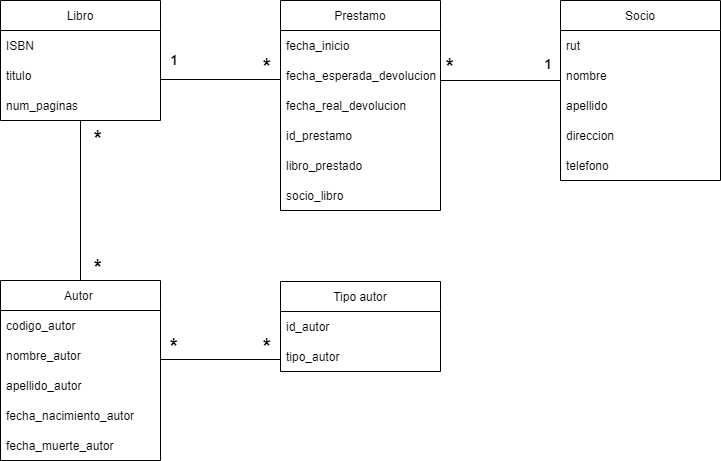

The diagram above was exported from draw.io. Its source (the exported page's mxGraphModel, read from the mxfile embedded in the PNG):
<mxGraphModel dx="1422" dy="705" grid="1" gridSize="10" guides="1" tooltips="1" connect="1" arrows="1" fold="1" page="1" pageScale="1" pageWidth="1169" pageHeight="827" background="#ffffff" math="0" shadow="0">
  <root>
    <mxCell id="0" />
    <mxCell id="1" parent="0" />
    <mxCell id="uo6s3mLOkPzHTJoNWQvV-1" value="Autor " style="swimlane;fontStyle=0;childLayout=stackLayout;horizontal=1;startSize=30;horizontalStack=0;resizeParent=1;resizeParentMax=0;resizeLast=0;collapsible=1;marginBottom=0;" parent="1" vertex="1">
      <mxGeometry x="160" y="360" width="160" height="180" as="geometry" />
    </mxCell>
    <mxCell id="uo6s3mLOkPzHTJoNWQvV-2" value="codigo_autor" style="text;strokeColor=none;fillColor=none;align=left;verticalAlign=middle;spacingLeft=4;spacingRight=4;overflow=hidden;points=[[0,0.5],[1,0.5]];portConstraint=eastwest;rotatable=0;" parent="uo6s3mLOkPzHTJoNWQvV-1" vertex="1">
      <mxGeometry y="30" width="160" height="30" as="geometry" />
    </mxCell>
    <mxCell id="uo6s3mLOkPzHTJoNWQvV-3" value="nombre_autor" style="text;strokeColor=none;fillColor=none;align=left;verticalAlign=middle;spacingLeft=4;spacingRight=4;overflow=hidden;points=[[0,0.5],[1,0.5]];portConstraint=eastwest;rotatable=0;" parent="uo6s3mLOkPzHTJoNWQvV-1" vertex="1">
      <mxGeometry y="60" width="160" height="30" as="geometry" />
    </mxCell>
    <mxCell id="uo6s3mLOkPzHTJoNWQvV-4" value="apellido_autor" style="text;strokeColor=none;fillColor=none;align=left;verticalAlign=middle;spacingLeft=4;spacingRight=4;overflow=hidden;points=[[0,0.5],[1,0.5]];portConstraint=eastwest;rotatable=0;" parent="uo6s3mLOkPzHTJoNWQvV-1" vertex="1">
      <mxGeometry y="90" width="160" height="30" as="geometry" />
    </mxCell>
    <mxCell id="uo6s3mLOkPzHTJoNWQvV-6" value="fecha_nacimiento_autor" style="text;strokeColor=none;fillColor=none;align=left;verticalAlign=middle;spacingLeft=4;spacingRight=4;overflow=hidden;points=[[0,0.5],[1,0.5]];portConstraint=eastwest;rotatable=0;" parent="uo6s3mLOkPzHTJoNWQvV-1" vertex="1">
      <mxGeometry y="120" width="160" height="30" as="geometry" />
    </mxCell>
    <mxCell id="uo6s3mLOkPzHTJoNWQvV-7" value="fecha_muerte_autor" style="text;strokeColor=none;fillColor=none;align=left;verticalAlign=middle;spacingLeft=4;spacingRight=4;overflow=hidden;points=[[0,0.5],[1,0.5]];portConstraint=eastwest;rotatable=0;" parent="uo6s3mLOkPzHTJoNWQvV-1" vertex="1">
      <mxGeometry y="150" width="160" height="30" as="geometry" />
    </mxCell>
    <mxCell id="uo6s3mLOkPzHTJoNWQvV-8" value="Libro" style="swimlane;fontStyle=0;childLayout=stackLayout;horizontal=1;startSize=30;horizontalStack=0;resizeParent=1;resizeParentMax=0;resizeLast=0;collapsible=1;marginBottom=0;" parent="1" vertex="1">
      <mxGeometry x="160" y="80" width="160" height="120" as="geometry" />
    </mxCell>
    <mxCell id="uo6s3mLOkPzHTJoNWQvV-9" value="ISBN" style="text;strokeColor=none;fillColor=none;align=left;verticalAlign=middle;spacingLeft=4;spacingRight=4;overflow=hidden;points=[[0,0.5],[1,0.5]];portConstraint=eastwest;rotatable=0;" parent="uo6s3mLOkPzHTJoNWQvV-8" vertex="1">
      <mxGeometry y="30" width="160" height="30" as="geometry" />
    </mxCell>
    <mxCell id="uo6s3mLOkPzHTJoNWQvV-10" value="titulo" style="text;strokeColor=none;fillColor=none;align=left;verticalAlign=middle;spacingLeft=4;spacingRight=4;overflow=hidden;points=[[0,0.5],[1,0.5]];portConstraint=eastwest;rotatable=0;" parent="uo6s3mLOkPzHTJoNWQvV-8" vertex="1">
      <mxGeometry y="60" width="160" height="30" as="geometry" />
    </mxCell>
    <mxCell id="uo6s3mLOkPzHTJoNWQvV-11" value="num_paginas" style="text;strokeColor=none;fillColor=none;align=left;verticalAlign=middle;spacingLeft=4;spacingRight=4;overflow=hidden;points=[[0,0.5],[1,0.5]];portConstraint=eastwest;rotatable=0;" parent="uo6s3mLOkPzHTJoNWQvV-8" vertex="1">
      <mxGeometry y="90" width="160" height="30" as="geometry" />
    </mxCell>
    <mxCell id="uo6s3mLOkPzHTJoNWQvV-14" value="Socio" style="swimlane;fontStyle=0;childLayout=stackLayout;horizontal=1;startSize=30;horizontalStack=0;resizeParent=1;resizeParentMax=0;resizeLast=0;collapsible=1;marginBottom=0;" parent="1" vertex="1">
      <mxGeometry x="720" y="80" width="160" height="180" as="geometry" />
    </mxCell>
    <mxCell id="uo6s3mLOkPzHTJoNWQvV-15" value="rut" style="text;strokeColor=none;fillColor=none;align=left;verticalAlign=middle;spacingLeft=4;spacingRight=4;overflow=hidden;points=[[0,0.5],[1,0.5]];portConstraint=eastwest;rotatable=0;" parent="uo6s3mLOkPzHTJoNWQvV-14" vertex="1">
      <mxGeometry y="30" width="160" height="30" as="geometry" />
    </mxCell>
    <mxCell id="uo6s3mLOkPzHTJoNWQvV-16" value="nombre" style="text;strokeColor=none;fillColor=none;align=left;verticalAlign=middle;spacingLeft=4;spacingRight=4;overflow=hidden;points=[[0,0.5],[1,0.5]];portConstraint=eastwest;rotatable=0;" parent="uo6s3mLOkPzHTJoNWQvV-14" vertex="1">
      <mxGeometry y="60" width="160" height="30" as="geometry" />
    </mxCell>
    <mxCell id="uo6s3mLOkPzHTJoNWQvV-17" value="apellido" style="text;strokeColor=none;fillColor=none;align=left;verticalAlign=middle;spacingLeft=4;spacingRight=4;overflow=hidden;points=[[0,0.5],[1,0.5]];portConstraint=eastwest;rotatable=0;" parent="uo6s3mLOkPzHTJoNWQvV-14" vertex="1">
      <mxGeometry y="90" width="160" height="30" as="geometry" />
    </mxCell>
    <mxCell id="uo6s3mLOkPzHTJoNWQvV-18" value="direccion" style="text;strokeColor=none;fillColor=none;align=left;verticalAlign=middle;spacingLeft=4;spacingRight=4;overflow=hidden;points=[[0,0.5],[1,0.5]];portConstraint=eastwest;rotatable=0;" parent="uo6s3mLOkPzHTJoNWQvV-14" vertex="1">
      <mxGeometry y="120" width="160" height="30" as="geometry" />
    </mxCell>
    <mxCell id="uo6s3mLOkPzHTJoNWQvV-19" value="telefono" style="text;strokeColor=none;fillColor=none;align=left;verticalAlign=middle;spacingLeft=4;spacingRight=4;overflow=hidden;points=[[0,0.5],[1,0.5]];portConstraint=eastwest;rotatable=0;" parent="uo6s3mLOkPzHTJoNWQvV-14" vertex="1">
      <mxGeometry y="150" width="160" height="30" as="geometry" />
    </mxCell>
    <mxCell id="uo6s3mLOkPzHTJoNWQvV-20" value="Tipo autor" style="swimlane;fontStyle=0;childLayout=stackLayout;horizontal=1;startSize=30;horizontalStack=0;resizeParent=1;resizeParentMax=0;resizeLast=0;collapsible=1;marginBottom=0;" parent="1" vertex="1">
      <mxGeometry x="440" y="361" width="160" height="90" as="geometry" />
    </mxCell>
    <mxCell id="uo6s3mLOkPzHTJoNWQvV-23" value="id_autor" style="text;strokeColor=none;fillColor=none;align=left;verticalAlign=middle;spacingLeft=4;spacingRight=4;overflow=hidden;points=[[0,0.5],[1,0.5]];portConstraint=eastwest;rotatable=0;" parent="uo6s3mLOkPzHTJoNWQvV-20" vertex="1">
      <mxGeometry y="30" width="160" height="30" as="geometry" />
    </mxCell>
    <mxCell id="uo6s3mLOkPzHTJoNWQvV-24" value="tipo_autor" style="text;strokeColor=none;fillColor=none;align=left;verticalAlign=middle;spacingLeft=4;spacingRight=4;overflow=hidden;points=[[0,0.5],[1,0.5]];portConstraint=eastwest;rotatable=0;" parent="uo6s3mLOkPzHTJoNWQvV-20" vertex="1">
      <mxGeometry y="60" width="160" height="30" as="geometry" />
    </mxCell>
    <mxCell id="uo6s3mLOkPzHTJoNWQvV-25" value="Prestamo" style="swimlane;fontStyle=0;childLayout=stackLayout;horizontal=1;startSize=30;horizontalStack=0;resizeParent=1;resizeParentMax=0;resizeLast=0;collapsible=1;marginBottom=0;" parent="1" vertex="1">
      <mxGeometry x="440" y="80" width="160" height="210" as="geometry" />
    </mxCell>
    <mxCell id="uo6s3mLOkPzHTJoNWQvV-26" value="fecha_inicio" style="text;strokeColor=none;fillColor=none;align=left;verticalAlign=middle;spacingLeft=4;spacingRight=4;overflow=hidden;points=[[0,0.5],[1,0.5]];portConstraint=eastwest;rotatable=0;" parent="uo6s3mLOkPzHTJoNWQvV-25" vertex="1">
      <mxGeometry y="30" width="160" height="30" as="geometry" />
    </mxCell>
    <mxCell id="uo6s3mLOkPzHTJoNWQvV-27" value="fecha_esperada_devolucion" style="text;strokeColor=none;fillColor=none;align=left;verticalAlign=middle;spacingLeft=4;spacingRight=4;overflow=hidden;points=[[0,0.5],[1,0.5]];portConstraint=eastwest;rotatable=0;" parent="uo6s3mLOkPzHTJoNWQvV-25" vertex="1">
      <mxGeometry y="60" width="160" height="30" as="geometry" />
    </mxCell>
    <mxCell id="uo6s3mLOkPzHTJoNWQvV-28" value="fecha_real_devolucion" style="text;strokeColor=none;fillColor=none;align=left;verticalAlign=middle;spacingLeft=4;spacingRight=4;overflow=hidden;points=[[0,0.5],[1,0.5]];portConstraint=eastwest;rotatable=0;" parent="uo6s3mLOkPzHTJoNWQvV-25" vertex="1">
      <mxGeometry y="90" width="160" height="30" as="geometry" />
    </mxCell>
    <mxCell id="uo6s3mLOkPzHTJoNWQvV-29" value="id_prestamo" style="text;strokeColor=none;fillColor=none;align=left;verticalAlign=middle;spacingLeft=4;spacingRight=4;overflow=hidden;points=[[0,0.5],[1,0.5]];portConstraint=eastwest;rotatable=0;" parent="uo6s3mLOkPzHTJoNWQvV-25" vertex="1">
      <mxGeometry y="120" width="160" height="30" as="geometry" />
    </mxCell>
    <mxCell id="uo6s3mLOkPzHTJoNWQvV-30" value="libro_prestado" style="text;strokeColor=none;fillColor=none;align=left;verticalAlign=middle;spacingLeft=4;spacingRight=4;overflow=hidden;points=[[0,0.5],[1,0.5]];portConstraint=eastwest;rotatable=0;" parent="uo6s3mLOkPzHTJoNWQvV-25" vertex="1">
      <mxGeometry y="150" width="160" height="30" as="geometry" />
    </mxCell>
    <mxCell id="uo6s3mLOkPzHTJoNWQvV-31" value="socio_libro" style="text;strokeColor=none;fillColor=none;align=left;verticalAlign=middle;spacingLeft=4;spacingRight=4;overflow=hidden;points=[[0,0.5],[1,0.5]];portConstraint=eastwest;rotatable=0;" parent="uo6s3mLOkPzHTJoNWQvV-25" vertex="1">
      <mxGeometry y="180" width="160" height="30" as="geometry" />
    </mxCell>
    <mxCell id="uo6s3mLOkPzHTJoNWQvV-36" value="" style="endArrow=none;html=1;rounded=0;exitX=1;exitY=0.5;exitDx=0;exitDy=0;entryX=0;entryY=0.5;entryDx=0;entryDy=0;" parent="1" edge="1">
      <mxGeometry width="50" height="50" relative="1" as="geometry">
        <mxPoint x="320" y="159" as="sourcePoint" />
        <mxPoint x="440" y="159" as="targetPoint" />
      </mxGeometry>
    </mxCell>
    <mxCell id="uo6s3mLOkPzHTJoNWQvV-37" value="" style="endArrow=none;html=1;rounded=0;exitX=1;exitY=0.5;exitDx=0;exitDy=0;entryX=0;entryY=0.5;entryDx=0;entryDy=0;" parent="1" edge="1">
      <mxGeometry width="50" height="50" relative="1" as="geometry">
        <mxPoint x="600" y="160" as="sourcePoint" />
        <mxPoint x="720" y="160" as="targetPoint" />
      </mxGeometry>
    </mxCell>
    <mxCell id="uo6s3mLOkPzHTJoNWQvV-38" value="" style="endArrow=none;html=1;rounded=0;exitX=1;exitY=0.5;exitDx=0;exitDy=0;entryX=0;entryY=0.5;entryDx=0;entryDy=0;" parent="1" edge="1">
      <mxGeometry width="50" height="50" relative="1" as="geometry">
        <mxPoint x="320" y="439" as="sourcePoint" />
        <mxPoint x="440" y="439" as="targetPoint" />
      </mxGeometry>
    </mxCell>
    <mxCell id="uo6s3mLOkPzHTJoNWQvV-40" value="" style="endArrow=none;html=1;rounded=0;entryX=0.5;entryY=0;entryDx=0;entryDy=0;" parent="1" source="uo6s3mLOkPzHTJoNWQvV-8" target="uo6s3mLOkPzHTJoNWQvV-1" edge="1">
      <mxGeometry width="50" height="50" relative="1" as="geometry">
        <mxPoint x="380" y="80" as="sourcePoint" />
        <mxPoint x="360" y="230" as="targetPoint" />
      </mxGeometry>
    </mxCell>
    <mxCell id="uo6s3mLOkPzHTJoNWQvV-41" value="&lt;b style=&quot;font-size: 20px&quot;&gt;*&lt;/b&gt;" style="text;html=1;strokeColor=none;fillColor=none;align=center;verticalAlign=middle;whiteSpace=wrap;rounded=0;" parent="1" vertex="1">
      <mxGeometry x="228" y="331" width="60" height="30" as="geometry" />
    </mxCell>
    <mxCell id="uo6s3mLOkPzHTJoNWQvV-42" value="&lt;b style=&quot;font-size: 20px&quot;&gt;*&lt;/b&gt;" style="text;html=1;strokeColor=none;fillColor=none;align=center;verticalAlign=middle;whiteSpace=wrap;rounded=0;" parent="1" vertex="1">
      <mxGeometry x="397" y="410" width="60" height="30" as="geometry" />
    </mxCell>
    <mxCell id="uo6s3mLOkPzHTJoNWQvV-43" value="&lt;b style=&quot;font-size: 20px&quot;&gt;*&lt;/b&gt;" style="text;html=1;strokeColor=none;fillColor=none;align=center;verticalAlign=middle;whiteSpace=wrap;rounded=0;" parent="1" vertex="1">
      <mxGeometry x="304" y="410" width="60" height="30" as="geometry" />
    </mxCell>
    <mxCell id="uo6s3mLOkPzHTJoNWQvV-44" value="&lt;b style=&quot;font-size: 20px&quot;&gt;*&lt;/b&gt;" style="text;html=1;strokeColor=none;fillColor=none;align=center;verticalAlign=middle;whiteSpace=wrap;rounded=0;" parent="1" vertex="1">
      <mxGeometry x="228" y="202" width="60" height="30" as="geometry" />
    </mxCell>
    <mxCell id="uo6s3mLOkPzHTJoNWQvV-45" value="&lt;b style=&quot;font-size: 20px&quot;&gt;*&lt;/b&gt;" style="text;html=1;strokeColor=none;fillColor=none;align=center;verticalAlign=middle;whiteSpace=wrap;rounded=0;" parent="1" vertex="1">
      <mxGeometry x="397" y="130" width="60" height="30" as="geometry" />
    </mxCell>
    <mxCell id="uo6s3mLOkPzHTJoNWQvV-47" value="&lt;b&gt;&lt;font style=&quot;font-size: 13px&quot;&gt;1&lt;/font&gt;&lt;/b&gt;" style="text;html=1;strokeColor=none;fillColor=none;align=center;verticalAlign=middle;whiteSpace=wrap;rounded=0;" parent="1" vertex="1">
      <mxGeometry x="304" y="125" width="60" height="30" as="geometry" />
    </mxCell>
    <mxCell id="uo6s3mLOkPzHTJoNWQvV-48" value="&lt;b style=&quot;font-size: 20px&quot;&gt;*&lt;/b&gt;" style="text;html=1;strokeColor=none;fillColor=none;align=center;verticalAlign=middle;whiteSpace=wrap;rounded=0;" parent="1" vertex="1">
      <mxGeometry x="580" y="130" width="60" height="30" as="geometry" />
    </mxCell>
    <mxCell id="uo6s3mLOkPzHTJoNWQvV-49" value="&lt;b&gt;&lt;font style=&quot;font-size: 13px&quot;&gt;1&lt;/font&gt;&lt;/b&gt;" style="text;html=1;strokeColor=none;fillColor=none;align=center;verticalAlign=middle;whiteSpace=wrap;rounded=0;" parent="1" vertex="1">
      <mxGeometry x="678" y="129" width="60" height="30" as="geometry" />
    </mxCell>
  </root>
</mxGraphModel>